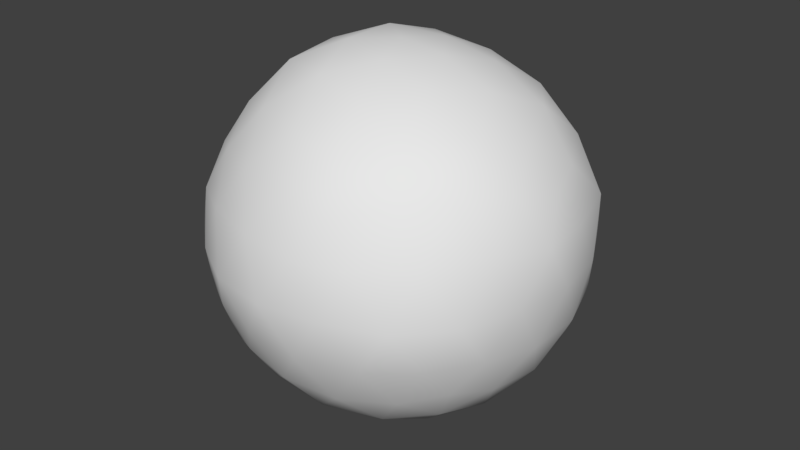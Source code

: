 # Source: snowball.blend  (saved by Blender 2.79.0; exported with 4.5.12 LTS)
import bpy
from mathutils import Matrix  # noqa: F401  (used for matrix-valued properties, if any)

bpy.ops.wm.read_factory_settings(use_empty=True)
scene = bpy.context.scene
scene.name = 'Scene'

# ---- collections
col_collection_1 = bpy.data.collections.new('Collection 1'); scene.collection.children.link(col_collection_1)

# ---- world
world_world = bpy.data.worlds.new('World'); scene.world = world_world
world_world.color = (0.05088, 0.05088, 0.05088)
world_world.use_sun_shadow = False
world_world.sun_shadow_jitter_overblur = 0.0
world_world.cycles.sampling_method = 'MANUAL'

# ---- meshes
me_cube_001 = bpy.data.meshes.new('Cube.001')
me_cube_001.from_pydata([(-0.0003481, 0.00575, -1.024), (0.7236, -0.5257, -0.4472), (-0.2764, -0.8507, -0.4472), (-0.9043, 0.0004652, -0.4529), (-0.2808, 0.8596, -0.4543), (0.7241, 0.5263, -0.4475), (0.2862, -0.8801, 0.4645), (-0.7241, -0.5261, 0.4474), (-0.7501, 0.5448, 0.4647), (0.2792, 0.8625, 0.4533), (0.9139, 3.503e-05, 0.4562), (-0.000304, -0.0001353, 1.002), (-0.2337, -0.7179, -0.659), (-0.1625, -0.5001, -0.8508), (-0.07775, -0.2386, -0.9686), (0.204, -0.1476, -0.9726), (0.4253, -0.309, -0.8507), (0.6095, -0.4429, -0.6575), (0.5319, -0.6817, -0.5023), (0.2629, -0.809, -0.5257), (-0.02964, -0.8642, -0.5023), (0.8127, 0.2952, -0.5023), (0.8506, 0.0, -0.5257), (0.8127, -0.2952, -0.5023), (0.2076, 0.1549, -1.001), (0.4277, 0.3123, -0.8615), (0.6096, 0.4431, -0.6581), (-0.7848, 0.001903, -0.6906), (-0.5493, 0.004462, -0.8837), (-0.2575, 0.007364, -0.9857), (-0.496, -0.7313, -0.5135), (-0.7105, -0.5172, -0.5436), (-0.8388, -0.2416, -0.5082), (-0.2479, 0.7493, -0.7019), (-0.1768, 0.5273, -0.8929), (-0.08198, 0.2511, -1.012), (-0.8535, 0.2484, -0.5203), (-0.7364, 0.5343, -0.5691), (-0.4977, 0.7327, -0.5263), (-0.03073, 0.8689, -0.5079), (0.2629, 0.8097, -0.527), (0.5332, 0.6833, -0.5032), (0.9922, -0.152, 0.2619), (0.9511, -0.309, -1.752e-08), (0.8607, -0.4429, -0.2512), (0.8607, 0.4429, -0.2512), (0.9511, 0.309, 1.752e-08), (0.9592, 0.1477, 0.2521), (0.1565, -0.9612, 0.2525), (-0.002134, -1.033, 0.001353), (-0.1552, -0.9555, -0.2512), (0.6961, -0.6907, -0.254), (0.6223, -0.8567, -0.0003449), (0.4409, -0.8741, 0.2529), (-0.8859, -0.4568, 0.2562), (-0.989, -0.3215, -0.0009901), (-0.9966, -0.1539, -0.2595), (-0.4367, -0.8652, -0.2515), (-0.593, -0.818, -0.0001125), (-0.6994, -0.6916, 0.2542), (-0.7144, 0.7089, 0.2559), (-0.6288, 0.869, 0.001893), (-0.452, 0.8966, -0.2543), (-0.9674, 0.1491, -0.2535), (-0.9729, 0.3222, 0.0004708), (-0.8885, 0.4582, 0.2562), (0.4373, 0.8687, 0.2516), (0.5889, 0.8118, -0.0001555), (0.6907, 0.686, -0.2532), (-0.1609, 0.973, -0.2536), (0.0007926, 1.045, 0.002267), (0.158, 0.9862, 0.2573), (0.8499, -0.246, 0.5145), (0.7287, -0.5284, 0.5575), (0.4982, -0.7422, 0.5223), (0.03231, -0.8796, 0.5125), (-0.2629, -0.809, 0.5257), (-0.5319, -0.6817, 0.5023), (-0.8127, -0.2952, 0.5023), (-0.8645, 0.0004996, 0.5328), (-0.8166, 0.2966, 0.5042), (-0.5548, 0.7102, 0.5301), (-0.2767, 0.855, 0.5594), (0.02951, 0.8975, 0.5206), (0.4842, 0.7172, 0.5026), (0.698, 0.5057, 0.5311), (0.8314, 0.239, 0.5025), (0.0776, -0.2389, 0.968), (0.1652, -0.5076, 0.8613), (0.2389, -0.7355, 0.6743), (0.7536, -4.302e-05, 0.6576), (0.5261, 5.252e-05, 0.8512), (0.2511, 0.0, 0.9679), (-0.2095, -0.1514, 0.9923), (-0.4401, -0.3219, 0.8824), (-0.6129, -0.445, 0.6625), (-0.2103, 0.1539, 0.9949), (-0.4366, 0.3192, 0.8785), (-0.6242, 0.4558, 0.6727), (0.07761, 0.2389, 0.968), (0.1625, 0.5, 0.8507), (0.2343, 0.7229, 0.662), (0.3621, 0.263, 0.8948), (0.6451, 0.2675, 0.7336), (0.4515, 0.5289, 0.729), (-0.1429, 0.4329, 0.9125), (-0.05435, 0.6994, 0.7327), (-0.3762, 0.61, 0.7481), (-0.4536, -0.001764, 0.9098), (-0.6708, 0.1625, 0.7236), (-0.6764, -0.1648, 0.7319), (-0.1406, -0.4282, 0.9019), (-0.3634, -0.5896, 0.7273), (-0.0515, -0.6961, 0.7311), (0.3625, -0.2639, 0.8963), (0.4613, -0.5443, 0.7465), (0.6565, -0.2707, 0.7432), (0.8903, 0.44, 0.2877), (0.809, 0.5878, 0.0), (0.671, 0.6883, 0.2765), (-0.1432, 0.9898, 0.2859), (-0.3365, 1.017, 0.0001229), (-0.4748, 0.9051, 0.2844), (-0.977, 0.1685, 0.2868), (-1.041, -0.001022, -0.001417), (-0.9478, -0.1627, 0.2765), (-0.4473, -0.8508, 0.2764), (-0.3179, -0.9811, 0.001281), (-0.1385, -0.953, 0.2766), (0.6816, -0.6991, 0.2802), (0.8439, -0.618, -0.000872), (0.8734, -0.431, 0.282), (0.3186, 0.9876, -0.0002832), (0.458, 0.8749, -0.2818), (0.1421, 0.9684, -0.2786), (-0.8469, 0.6175, 0.0006496), (-0.6888, 0.7069, -0.2789), (-0.8776, 0.4354, -0.2783), (-0.8362, -0.6079, 0.00292), (-0.8691, -0.4301, -0.2793), (-0.6877, -0.7043, -0.2846), (0.3172, -0.9734, -0.001488), (0.1382, -0.9511, -0.2764), (0.4482, -0.8527, -0.2767), (1.0, 0.0, 0.0), (0.9472, -0.1625, -0.2764), (0.9472, 0.1625, -0.2764), (0.3619, 0.59, -0.7289), (0.1385, 0.4334, -0.9221), (0.04784, 0.7067, -0.7497), (-0.4686, 0.5551, -0.7664), (-0.3738, 0.2767, -0.9231), (-0.6546, 0.2755, -0.7498), (-0.6629, -0.2725, -0.7503), (-0.3637, -0.2629, -0.8973), (-0.4616, -0.5413, -0.7437), (0.6708, 0.1625, -0.7238), (0.6708, -0.1625, -0.7236), (0.4478, 0.0007857, -0.8968), (0.05279, -0.6882, -0.7236), (0.1382, -0.4253, -0.8944), (0.3618, -0.5878, -0.7236)], [], [(0, 15, 14), (1, 17, 23), (0, 14, 29), (0, 29, 35), (0, 35, 24), (1, 23, 44), (2, 20, 50), (3, 32, 56), (4, 38, 62), (5, 41, 68), (1, 44, 51), (2, 50, 57), (3, 56, 63), (4, 62, 69), (5, 68, 45), (6, 74, 89), (7, 77, 95), (8, 80, 98), (9, 83, 101), (10, 86, 90), (92, 99, 11), (91, 102, 92), (90, 103, 91), (92, 102, 99), (102, 100, 99), (91, 103, 102), (103, 104, 102), (102, 104, 100), (104, 101, 100), (90, 86, 103), (86, 85, 103), (103, 85, 104), (85, 84, 104), (104, 84, 101), (84, 9, 101), (99, 96, 11), (100, 105, 99), (101, 106, 100), (99, 105, 96), (105, 97, 96), (100, 106, 105), (106, 107, 105), (105, 107, 97), (107, 98, 97), (101, 83, 106), (83, 82, 106), (106, 82, 107), (82, 81, 107), (107, 81, 98), (81, 8, 98), (96, 93, 11), (97, 108, 96), (98, 109, 97), (96, 108, 93), (108, 94, 93), (97, 109, 108), (109, 110, 108), (108, 110, 94), (110, 95, 94), (98, 80, 109), (80, 79, 109), (109, 79, 110), (79, 78, 110), (110, 78, 95), (78, 7, 95), (93, 87, 11), (94, 111, 93), (95, 112, 94), (93, 111, 87), (111, 88, 87), (94, 112, 111), (112, 113, 111), (111, 113, 88), (113, 89, 88), (95, 77, 112), (77, 76, 112), (112, 76, 113), (76, 75, 113), (113, 75, 89), (75, 6, 89), (87, 92, 11), (88, 114, 87), (89, 115, 88), (87, 114, 92), (114, 91, 92), (88, 115, 114), (115, 116, 114), (114, 116, 91), (116, 90, 91), (89, 74, 115), (74, 73, 115), (115, 73, 116), (73, 72, 116), (116, 72, 90), (72, 10, 90), (47, 86, 10), (46, 117, 47), (45, 118, 46), (47, 117, 86), (117, 85, 86), (46, 118, 117), (118, 119, 117), (117, 119, 85), (119, 84, 85), (45, 68, 118), (68, 67, 118), (118, 67, 119), (67, 66, 119), (119, 66, 84), (66, 9, 84), (71, 83, 9), (70, 120, 71), (69, 121, 70), (71, 120, 83), (120, 82, 83), (70, 121, 120), (121, 122, 120), (120, 122, 82), (122, 81, 82), (69, 62, 121), (62, 61, 121), (121, 61, 122), (61, 60, 122), (122, 60, 81), (60, 8, 81), (65, 80, 8), (64, 123, 65), (63, 124, 64), (65, 123, 80), (123, 79, 80), (64, 124, 123), (124, 125, 123), (123, 125, 79), (125, 78, 79), (63, 56, 124), (56, 55, 124), (124, 55, 125), (55, 54, 125), (125, 54, 78), (54, 7, 78), (59, 77, 7), (58, 126, 59), (57, 127, 58), (59, 126, 77), (126, 76, 77), (58, 127, 126), (127, 128, 126), (126, 128, 76), (128, 75, 76), (57, 50, 127), (50, 49, 127), (127, 49, 128), (49, 48, 128), (128, 48, 75), (48, 6, 75), (53, 74, 6), (52, 129, 53), (51, 130, 52), (53, 129, 74), (129, 73, 74), (52, 130, 129), (130, 131, 129), (129, 131, 73), (131, 72, 73), (51, 44, 130), (44, 43, 130), (130, 43, 131), (43, 42, 131), (131, 42, 72), (42, 10, 72), (66, 71, 9), (67, 132, 66), (68, 133, 67), (66, 132, 71), (132, 70, 71), (67, 133, 132), (133, 134, 132), (132, 134, 70), (134, 69, 70), (68, 41, 133), (41, 40, 133), (133, 40, 134), (40, 39, 134), (134, 39, 69), (39, 4, 69), (60, 65, 8), (61, 135, 60), (62, 136, 61), (60, 135, 65), (135, 64, 65), (61, 136, 135), (136, 137, 135), (135, 137, 64), (137, 63, 64), (62, 38, 136), (38, 37, 136), (136, 37, 137), (37, 36, 137), (137, 36, 63), (36, 3, 63), (54, 59, 7), (55, 138, 54), (56, 139, 55), (54, 138, 59), (138, 58, 59), (55, 139, 138), (139, 140, 138), (138, 140, 58), (140, 57, 58), (56, 32, 139), (32, 31, 139), (139, 31, 140), (31, 30, 140), (140, 30, 57), (30, 2, 57), (48, 53, 6), (49, 141, 48), (50, 142, 49), (48, 141, 53), (141, 52, 53), (49, 142, 141), (142, 143, 141), (141, 143, 52), (143, 51, 52), (50, 20, 142), (20, 19, 142), (142, 19, 143), (19, 18, 143), (143, 18, 51), (18, 1, 51), (42, 47, 10), (43, 144, 42), (44, 145, 43), (42, 144, 47), (144, 46, 47), (43, 145, 144), (145, 146, 144), (144, 146, 46), (146, 45, 46), (44, 23, 145), (23, 22, 145), (145, 22, 146), (22, 21, 146), (146, 21, 45), (21, 5, 45), (26, 41, 5), (25, 147, 26), (24, 148, 25), (26, 147, 41), (147, 40, 41), (25, 148, 147), (148, 149, 147), (147, 149, 40), (149, 39, 40), (24, 35, 148), (35, 34, 148), (148, 34, 149), (34, 33, 149), (149, 33, 39), (33, 4, 39), (33, 38, 4), (34, 150, 33), (35, 151, 34), (33, 150, 38), (150, 37, 38), (34, 151, 150), (151, 152, 150), (150, 152, 37), (152, 36, 37), (35, 29, 151), (29, 28, 151), (151, 28, 152), (28, 27, 152), (152, 27, 36), (27, 3, 36), (27, 32, 3), (28, 153, 27), (29, 154, 28), (27, 153, 32), (153, 31, 32), (28, 154, 153), (154, 155, 153), (153, 155, 31), (155, 30, 31), (29, 14, 154), (14, 13, 154), (154, 13, 155), (13, 12, 155), (155, 12, 30), (12, 2, 30), (21, 26, 5), (22, 156, 21), (23, 157, 22), (21, 156, 26), (156, 25, 26), (22, 157, 156), (157, 158, 156), (156, 158, 25), (158, 24, 25), (23, 17, 157), (17, 16, 157), (157, 16, 158), (16, 15, 158), (158, 15, 24), (15, 0, 24), (12, 20, 2), (13, 159, 12), (14, 160, 13), (12, 159, 20), (159, 19, 20), (13, 160, 159), (160, 161, 159), (159, 161, 19), (161, 18, 19), (14, 15, 160), (15, 16, 160), (160, 16, 161), (16, 17, 161), (161, 17, 18), (17, 1, 18)])
me_cube_001.polygons.foreach_set('use_smooth', [True] * 320)
_uv = me_cube_001.uv_layers.new(name='UVMap')
_uv.uv.foreach_set('vector', [0.9219, 0.496, 0.952, 0.483, 0.9541, 0.5394, 0.3576, 0.1687, 0.3384, 0.2224, 0.324, 0.1624, 0.9219, 0.496, 0.9541, 0.5394, 0.9085, 0.5443, 0.9219, 0.496, 0.9085, 0.5443, 0.8789, 0.4883, 0.9219, 0.496, 0.8789, 0.4883, 0.9059, 0.4502, 0.3576, 0.1687, 0.324, 0.1624, 0.3599, 0.114, 0.4863, 0.3468, 0.4554, 0.311, 0.5048, 0.294, 0.8522, 0.7265, 0.8964, 0.7306, 0.8618, 0.7829, 0.4185, 0.6631, 0.3689, 0.6392, 0.4202, 0.623, 0.1786, 0.17, 0.1526, 0.1215, 0.2042, 0.1227, 0.3576, 0.1687, 0.3599, 0.114, 0.3959, 0.1428, 0.4863, 0.3468, 0.5048, 0.294, 0.5268, 0.345, 0.8522, 0.7265, 0.8618, 0.7829, 0.8148, 0.7504, 0.4185, 0.6631, 0.4202, 0.623, 0.4716, 0.6601, 0.1786, 0.17, 0.2042, 0.1227, 0.2195, 0.1906, 0.6399, 0.04896, 0.6705, 0.05961, 0.6275, 0.09829, 0.1335, 0.5825, 0.1555, 0.5319, 0.1769, 0.5953, 0.1547, 0.8155, 0.1499, 0.7698, 0.1951, 0.7901, 0.6642, 0.6168, 0.6306, 0.5837, 0.6905, 0.5775, 0.791, 0.1623, 0.7991, 0.2221, 0.7536, 0.1932, 0.6675, 0.2668, 0.6699, 0.3324, 0.6362, 0.2946, 0.7094, 0.2304, 0.7109, 0.3031, 0.6675, 0.2668, 0.7536, 0.1932, 0.7585, 0.2636, 0.7094, 0.2304, 0.6675, 0.2668, 0.7109, 0.3031, 0.6699, 0.3324, 0.7109, 0.3031, 0.7146, 0.3678, 0.6699, 0.3324, 0.7094, 0.2304, 0.7585, 0.2636, 0.7109, 0.3031, 0.7585, 0.2636, 0.7613, 0.3355, 0.7109, 0.3031, 0.7109, 0.3031, 0.7613, 0.3355, 0.7146, 0.3678, 0.7613, 0.3355, 0.7613, 0.3915, 0.7146, 0.3678, 0.7536, 0.1932, 0.7991, 0.2221, 0.7585, 0.2636, 0.7991, 0.2221, 0.8058, 0.2914, 0.7585, 0.2636, 0.7585, 0.2636, 0.8058, 0.2914, 0.7613, 0.3355, 0.8058, 0.2914, 0.8041, 0.3534, 0.7613, 0.3355, 0.7613, 0.3355, 0.8041, 0.3534, 0.7613, 0.3915, 0.7092, 0.6235, 0.6642, 0.6168, 0.6905, 0.5775, 0.6699, 0.3324, 0.6275, 0.3463, 0.6362, 0.2946, 0.7146, 0.3678, 0.6685, 0.3896, 0.6699, 0.3324, 0.6905, 0.5775, 0.6508, 0.5357, 0.7092, 0.5319, 0.6699, 0.3324, 0.6685, 0.3896, 0.6275, 0.3463, 0.6653, 0.4864, 0.6082, 0.4504, 0.6678, 0.4502, 0.7092, 0.5319, 0.6508, 0.5357, 0.6653, 0.4864, 0.6508, 0.5357, 0.5966, 0.4924, 0.6653, 0.4864, 0.6653, 0.4864, 0.5966, 0.4924, 0.6082, 0.4504, 0.5966, 0.4924, 0.5411, 0.4636, 0.6082, 0.4504, 0.6905, 0.5775, 0.6306, 0.5837, 0.6508, 0.5357, 0.6306, 0.5837, 0.5827, 0.5425, 0.6508, 0.5357, 0.6508, 0.5357, 0.5827, 0.5425, 0.5966, 0.4924, 0.5827, 0.5425, 0.5293, 0.5056, 0.5966, 0.4924, 0.5966, 0.4924, 0.5293, 0.5056, 0.5411, 0.4636, 0.5293, 0.5056, 0.4848, 0.4806, 0.5411, 0.4636, 0.6275, 0.3463, 0.6, 0.2845, 0.6362, 0.2946, 0.2396, 0.7484, 0.2365, 0.6821, 0.2736, 0.6942, 0.1951, 0.7901, 0.1929, 0.7332, 0.2396, 0.7484, 0.2736, 0.6942, 0.2365, 0.6821, 0.2673, 0.6285, 0.2365, 0.6821, 0.2273, 0.6112, 0.2673, 0.6285, 0.2396, 0.7484, 0.1929, 0.7332, 0.2365, 0.6821, 0.1929, 0.7332, 0.1872, 0.6637, 0.2365, 0.6821, 0.2365, 0.6821, 0.1872, 0.6637, 0.2273, 0.6112, 0.1872, 0.6637, 0.1769, 0.5953, 0.2273, 0.6112, 0.1951, 0.7901, 0.1499, 0.7698, 0.1929, 0.7332, 0.1499, 0.7698, 0.1442, 0.7118, 0.1929, 0.7332, 0.1929, 0.7332, 0.1442, 0.7118, 0.1872, 0.6637, 0.1442, 0.7118, 0.1384, 0.6423, 0.1872, 0.6637, 0.1872, 0.6637, 0.1384, 0.6423, 0.1769, 0.5953, 0.1384, 0.6423, 0.1335, 0.5825, 0.1769, 0.5953, 0.6, 0.2845, 0.6263, 0.2362, 0.6362, 0.2946, 0.2273, 0.6112, 0.2544, 0.5597, 0.2673, 0.6285, 0.1769, 0.5953, 0.2056, 0.5417, 0.2273, 0.6112, 0.6, 0.2845, 0.5912, 0.2152, 0.6263, 0.2362, 0.5912, 0.2152, 0.6219, 0.1654, 0.6263, 0.2362, 0.2273, 0.6112, 0.2056, 0.5417, 0.2544, 0.5597, 0.2056, 0.5417, 0.2314, 0.4885, 0.2544, 0.5597, 0.2544, 0.5597, 0.2314, 0.4885, 0.2736, 0.5116, 0.5932, 0.1397, 0.6275, 0.09829, 0.6219, 0.1654, 0.1769, 0.5953, 0.1555, 0.5319, 0.2056, 0.5417, 0.1555, 0.5319, 0.18, 0.4789, 0.2056, 0.5417, 0.2056, 0.5417, 0.18, 0.4789, 0.2314, 0.4885, 0.18, 0.4789, 0.2025, 0.4345, 0.2314, 0.4885, 0.2314, 0.4885, 0.2025, 0.4345, 0.2476, 0.4499, 0.5687, 0.1416, 0.5369, 0.1035, 0.555, 0.08002, 0.6263, 0.2362, 0.6675, 0.2668, 0.6362, 0.2946, 0.6219, 0.1654, 0.6627, 0.1971, 0.6263, 0.2362, 0.6275, 0.09829, 0.6627, 0.1197, 0.6219, 0.1654, 0.6263, 0.2362, 0.6627, 0.1971, 0.6675, 0.2668, 0.6627, 0.1971, 0.7094, 0.2304, 0.6675, 0.2668, 0.6219, 0.1654, 0.6627, 0.1197, 0.6627, 0.1971, 0.6627, 0.1197, 0.7097, 0.1548, 0.6627, 0.1971, 0.6627, 0.1971, 0.7097, 0.1548, 0.7094, 0.2304, 0.7097, 0.1548, 0.7536, 0.1932, 0.7094, 0.2304, 0.6275, 0.09829, 0.6705, 0.05961, 0.6627, 0.1197, 0.6705, 0.05961, 0.7123, 0.08199, 0.6627, 0.1197, 0.6627, 0.1197, 0.7123, 0.08199, 0.7097, 0.1548, 0.7123, 0.08199, 0.7557, 0.1235, 0.7097, 0.1548, 0.7097, 0.1548, 0.7557, 0.1235, 0.7536, 0.1932, 0.7557, 0.1235, 0.791, 0.1623, 0.7536, 0.1932, 0.8293, 0.1724, 0.7991, 0.2221, 0.791, 0.1623, 0.2626, 0.2153, 0.298, 0.1671, 0.2968, 0.2383, 0.2195, 0.1906, 0.251, 0.1421, 0.2626, 0.2153, 0.8293, 0.1724, 0.8449, 0.2408, 0.7991, 0.2221, 0.8449, 0.2408, 0.8058, 0.2914, 0.7991, 0.2221, 0.2626, 0.2153, 0.251, 0.1421, 0.298, 0.1671, 0.251, 0.1421, 0.2763, 0.09414, 0.298, 0.1671, 0.8449, 0.2408, 0.8442, 0.3121, 0.8058, 0.2914, 0.8442, 0.3121, 0.8041, 0.3534, 0.8058, 0.2914, 0.2195, 0.1906, 0.2042, 0.1227, 0.251, 0.1421, 0.2042, 0.1227, 0.2304, 0.07375, 0.251, 0.1421, 0.251, 0.1421, 0.2304, 0.07375, 0.2763, 0.09414, 0.2304, 0.07375, 0.2503, 0.0352, 0.2763, 0.09414, 0.706, 0.669, 0.6597, 0.6586, 0.7092, 0.6235, 0.6597, 0.6586, 0.6642, 0.6168, 0.7092, 0.6235, 0.6106, 0.6352, 0.6306, 0.5837, 0.6642, 0.6168, 0.5413, 0.6524, 0.5617, 0.599, 0.6106, 0.6352, 0.4716, 0.6601, 0.4812, 0.6136, 0.5413, 0.6524, 0.6106, 0.6352, 0.5617, 0.599, 0.6306, 0.5837, 0.5617, 0.599, 0.5827, 0.5425, 0.6306, 0.5837, 0.5413, 0.6524, 0.4812, 0.6136, 0.5617, 0.599, 0.4812, 0.6136, 0.503, 0.5569, 0.5617, 0.599, 0.5617, 0.599, 0.503, 0.5569, 0.5827, 0.5425, 0.503, 0.5569, 0.5293, 0.5056, 0.5827, 0.5425, 0.4716, 0.6601, 0.4202, 0.623, 0.4812, 0.6136, 0.4202, 0.623, 0.4302, 0.5712, 0.4812, 0.6136, 0.4812, 0.6136, 0.4302, 0.5712, 0.503, 0.5569, 0.4302, 0.5712, 0.4567, 0.5206, 0.503, 0.5569, 0.503, 0.5569, 0.4567, 0.5206, 0.5293, 0.5056, 0.4567, 0.5206, 0.4848, 0.4806, 0.5293, 0.5056, 0.1097, 0.8043, 0.1499, 0.7698, 0.1547, 0.8155, 0.06148, 0.7759, 0.1009, 0.7517, 0.1097, 0.8043, 0.8148, 0.7504, 0.8213, 0.8114, 0.773, 0.7699, 0.1097, 0.8043, 0.1009, 0.7517, 0.1499, 0.7698, 0.1009, 0.7517, 0.1442, 0.7118, 0.1499, 0.7698, 0.06148, 0.7759, 0.0489, 0.7131, 0.1009, 0.7517, 0.0489, 0.7131, 0.09545, 0.6774, 0.1009, 0.7517, 0.1009, 0.7517, 0.09545, 0.6774, 0.1442, 0.7118, 0.09545, 0.6774, 0.1384, 0.6423, 0.1442, 0.7118, 0.8148, 0.7504, 0.8618, 0.7829, 0.8213, 0.8114, 0.01125, 0.6684, 0.04726, 0.6392, 0.0489, 0.7131, 0.0489, 0.7131, 0.04726, 0.6392, 0.09545, 0.6774, 0.04726, 0.6392, 0.09208, 0.6076, 0.09545, 0.6774, 0.09545, 0.6774, 0.09208, 0.6076, 0.1384, 0.6423, 0.09208, 0.6076, 0.1335, 0.5825, 0.1384, 0.6423, 0.1035, 0.5389, 0.1555, 0.5319, 0.1335, 0.5825, 0.07236, 0.4939, 0.1258, 0.4807, 0.1035, 0.5389, 0.5268, 0.345, 0.5531, 0.2837, 0.5687, 0.3341, 0.1035, 0.5389, 0.1258, 0.4807, 0.1555, 0.5319, 0.1258, 0.4807, 0.18, 0.4789, 0.1555, 0.5319, 0.07236, 0.4939, 0.09348, 0.432, 0.1258, 0.4807, 0.09348, 0.432, 0.1509, 0.4285, 0.1258, 0.4807, 0.1258, 0.4807, 0.1509, 0.4285, 0.18, 0.4789, 0.1509, 0.4285, 0.2025, 0.4345, 0.18, 0.4789, 0.5268, 0.345, 0.5048, 0.294, 0.5531, 0.2837, 0.5048, 0.294, 0.5245, 0.2268, 0.5531, 0.2837, 0.5531, 0.2837, 0.5245, 0.2268, 0.5645, 0.2087, 0.5245, 0.2268, 0.5318, 0.1595, 0.5645, 0.2087, 0.5645, 0.2087, 0.5318, 0.1595, 0.5687, 0.1416, 0.5318, 0.1595, 0.5369, 0.1035, 0.5687, 0.1416, 0.4957, 0.1088, 0.511, 0.05713, 0.5369, 0.1035, 0.446, 0.1157, 0.4604, 0.06212, 0.4957, 0.1088, 0.3959, 0.1428, 0.4045, 0.07717, 0.446, 0.1157, 0.4957, 0.1088, 0.4604, 0.06212, 0.511, 0.05713, 0.4604, 0.06212, 0.4746, 0.01125, 0.511, 0.05713, 0.446, 0.1157, 0.4045, 0.07717, 0.4604, 0.06212, 0.7712, 0.01125, 0.7641, 0.06674, 0.7184, 0.03196, 0.4604, 0.06212, 0.4199, 0.02866, 0.4746, 0.01125, 0.7641, 0.06674, 0.7557, 0.1235, 0.7123, 0.08199, 0.3959, 0.1428, 0.3599, 0.114, 0.4045, 0.07717, 0.2088, 0.3821, 0.2551, 0.3489, 0.24, 0.406, 0.7712, 0.01125, 0.8112, 0.06272, 0.7641, 0.06674, 0.8112, 0.06272, 0.8047, 0.1094, 0.7641, 0.06674, 0.7641, 0.06674, 0.8047, 0.1094, 0.7557, 0.1235, 0.8047, 0.1094, 0.791, 0.1623, 0.7557, 0.1235, 0.6597, 0.6586, 0.6106, 0.6352, 0.6642, 0.6168, 0.6463, 0.7014, 0.5975, 0.6837, 0.6597, 0.6586, 0.2042, 0.1227, 0.1779, 0.06225, 0.2304, 0.07375, 0.6597, 0.6586, 0.5975, 0.6837, 0.6106, 0.6352, 0.5975, 0.6837, 0.5413, 0.6524, 0.6106, 0.6352, 0.2304, 0.07375, 0.1779, 0.06225, 0.204, 0.01125, 0.1779, 0.06225, 0.1462, 0.01326, 0.204, 0.01125, 0.5975, 0.6837, 0.5214, 0.6961, 0.5413, 0.6524, 0.5214, 0.6961, 0.4716, 0.6601, 0.5413, 0.6524, 0.2042, 0.1227, 0.1526, 0.1215, 0.1779, 0.06225, 0.1526, 0.1215, 0.1222, 0.07086, 0.1779, 0.06225, 0.1779, 0.06225, 0.1222, 0.07086, 0.1462, 0.01326, 0.1222, 0.07086, 0.09463, 0.03051, 0.1462, 0.01326, 0.5214, 0.6961, 0.4541, 0.6976, 0.4716, 0.6601, 0.4541, 0.6976, 0.4185, 0.6631, 0.4716, 0.6601, 0.4567, 0.5206, 0.427, 0.4843, 0.4848, 0.4806, 0.4302, 0.5712, 0.3925, 0.5302, 0.4567, 0.5206, 0.4202, 0.623, 0.375, 0.587, 0.4302, 0.5712, 0.4567, 0.5206, 0.3925, 0.5302, 0.427, 0.4843, 0.3925, 0.5302, 0.3714, 0.4962, 0.427, 0.4843, 0.4302, 0.5712, 0.375, 0.587, 0.3925, 0.5302, 0.7399, 0.6478, 0.7748, 0.7051, 0.7317, 0.721, 0.7317, 0.721, 0.7748, 0.7051, 0.773, 0.7699, 0.7748, 0.7051, 0.8148, 0.7504, 0.773, 0.7699, 0.4202, 0.623, 0.3689, 0.6392, 0.375, 0.587, 0.3689, 0.6392, 0.3205, 0.6045, 0.375, 0.587, 0.7399, 0.6478, 0.7814, 0.6323, 0.7748, 0.7051, 0.7814, 0.6323, 0.8189, 0.6855, 0.7748, 0.7051, 0.7748, 0.7051, 0.8189, 0.6855, 0.8148, 0.7504, 0.8189, 0.6855, 0.8522, 0.7265, 0.8148, 0.7504, 0.09208, 0.6076, 0.1035, 0.5389, 0.1335, 0.5825, 0.04726, 0.6392, 0.05563, 0.5629, 0.09208, 0.6076, 0.01125, 0.6684, 0.01405, 0.596, 0.04726, 0.6392, 0.09208, 0.6076, 0.05563, 0.5629, 0.1035, 0.5389, 0.05563, 0.5629, 0.07236, 0.4939, 0.1035, 0.5389, 0.04726, 0.6392, 0.01405, 0.596, 0.05563, 0.5629, 0.01405, 0.596, 0.02378, 0.5193, 0.05563, 0.5629, 0.05563, 0.5629, 0.02378, 0.5193, 0.07236, 0.4939, 0.5364, 0.3959, 0.5268, 0.345, 0.5687, 0.3341, 0.8618, 0.7829, 0.8964, 0.7306, 0.9121, 0.7847, 0.8964, 0.7306, 0.9474, 0.7301, 0.9121, 0.7847, 0.9121, 0.7847, 0.9474, 0.7301, 0.9635, 0.7792, 0.9474, 0.7301, 0.9888, 0.7182, 0.9635, 0.7792, 0.5364, 0.3959, 0.4919, 0.397, 0.5268, 0.345, 0.4919, 0.397, 0.4863, 0.3468, 0.5268, 0.345, 0.5318, 0.1595, 0.4957, 0.1088, 0.5369, 0.1035, 0.5245, 0.2268, 0.4865, 0.1702, 0.5318, 0.1595, 0.5048, 0.294, 0.4712, 0.2452, 0.5245, 0.2268, 0.5318, 0.1595, 0.4865, 0.1702, 0.4957, 0.1088, 0.4865, 0.1702, 0.446, 0.1157, 0.4957, 0.1088, 0.5245, 0.2268, 0.4712, 0.2452, 0.4865, 0.1702, 0.4712, 0.2452, 0.4314, 0.1901, 0.4865, 0.1702, 0.4865, 0.1702, 0.4314, 0.1901, 0.446, 0.1157, 0.4314, 0.1901, 0.3959, 0.1428, 0.446, 0.1157, 0.5048, 0.294, 0.4554, 0.311, 0.4712, 0.2452, 0.4554, 0.311, 0.4181, 0.2624, 0.4712, 0.2452, 0.4712, 0.2452, 0.4181, 0.2624, 0.4314, 0.1901, 0.4181, 0.2624, 0.3831, 0.211, 0.4314, 0.1901, 0.4314, 0.1901, 0.3831, 0.211, 0.3959, 0.1428, 0.3831, 0.211, 0.3576, 0.1687, 0.3959, 0.1428, 0.8047, 0.1094, 0.8293, 0.1724, 0.791, 0.1623, 0.2551, 0.3489, 0.264, 0.2865, 0.298, 0.3056, 0.2088, 0.3821, 0.2178, 0.3306, 0.2551, 0.3489, 0.8047, 0.1094, 0.8449, 0.12, 0.8293, 0.1724, 0.264, 0.2865, 0.2626, 0.2153, 0.2968, 0.2383, 0.2551, 0.3489, 0.2178, 0.3306, 0.264, 0.2865, 0.2178, 0.3306, 0.2217, 0.2603, 0.264, 0.2865, 0.264, 0.2865, 0.2217, 0.2603, 0.2626, 0.2153, 0.2217, 0.2603, 0.2195, 0.1906, 0.2626, 0.2153, 0.2088, 0.3821, 0.1704, 0.3583, 0.2178, 0.3306, 0.1704, 0.3583, 0.1747, 0.2991, 0.2178, 0.3306, 0.2178, 0.3306, 0.1747, 0.2991, 0.2217, 0.2603, 0.1747, 0.2991, 0.1775, 0.2307, 0.2217, 0.2603, 0.2217, 0.2603, 0.1775, 0.2307, 0.2195, 0.1906, 0.1775, 0.2307, 0.1786, 0.17, 0.2195, 0.1906, 0.1361, 0.188, 0.1526, 0.1215, 0.1786, 0.17, 0.08683, 0.21, 0.1018, 0.1374, 0.1361, 0.188, 0.04219, 0.231, 0.0493, 0.1606, 0.08683, 0.21, 0.1361, 0.188, 0.1018, 0.1374, 0.1526, 0.1215, 0.1018, 0.1374, 0.1222, 0.07086, 0.1526, 0.1215, 0.08683, 0.21, 0.0493, 0.1606, 0.1018, 0.1374, 0.0493, 0.1606, 0.06714, 0.08473, 0.1018, 0.1374, 0.1018, 0.1374, 0.06714, 0.08473, 0.1222, 0.07086, 0.06714, 0.08473, 0.09463, 0.03051, 0.1222, 0.07086, 0.04219, 0.231, 0.01125, 0.1845, 0.0493, 0.1606, 0.01125, 0.1845, 0.02123, 0.1103, 0.0493, 0.1606, 0.0493, 0.1606, 0.02123, 0.1103, 0.06714, 0.08473, 0.02123, 0.1103, 0.04312, 0.04634, 0.06714, 0.08473, 0.06714, 0.08473, 0.04312, 0.04634, 0.09463, 0.03051, 0.3848, 0.6887, 0.4185, 0.6631, 0.4541, 0.6976, 0.3848, 0.6887, 0.3689, 0.6392, 0.4185, 0.6631, 0.8245, 0.4946, 0.8006, 0.5584, 0.7757, 0.5119, 0.8789, 0.4883, 0.8575, 0.5471, 0.8245, 0.4946, 0.7757, 0.5119, 0.8006, 0.5584, 0.7579, 0.5794, 0.8006, 0.5584, 0.7814, 0.6323, 0.7579, 0.5794, 0.8245, 0.4946, 0.8575, 0.5471, 0.8006, 0.5584, 0.8575, 0.5471, 0.836, 0.6181, 0.8006, 0.5584, 0.8006, 0.5584, 0.836, 0.6181, 0.7814, 0.6323, 0.836, 0.6181, 0.8189, 0.6855, 0.7814, 0.6323, 0.8789, 0.4883, 0.9085, 0.5443, 0.8575, 0.5471, 0.9085, 0.5443, 0.8908, 0.6075, 0.8575, 0.5471, 0.8575, 0.5471, 0.8908, 0.6075, 0.836, 0.6181, 0.8908, 0.6075, 0.8704, 0.6738, 0.836, 0.6181, 0.836, 0.6181, 0.8704, 0.6738, 0.8189, 0.6855, 0.8704, 0.6738, 0.8522, 0.7265, 0.8189, 0.6855, 0.8704, 0.6738, 0.8964, 0.7306, 0.8522, 0.7265, 0.8908, 0.6075, 0.9223, 0.6708, 0.8704, 0.6738, 0.9085, 0.5443, 0.9418, 0.5995, 0.8908, 0.6075, 0.8704, 0.6738, 0.9223, 0.6708, 0.8964, 0.7306, 0.9223, 0.6708, 0.9474, 0.7301, 0.8964, 0.7306, 0.8908, 0.6075, 0.9418, 0.5995, 0.9223, 0.6708, 0.9418, 0.5995, 0.973, 0.6631, 0.9223, 0.6708, 0.9223, 0.6708, 0.973, 0.6631, 0.9474, 0.7301, 0.973, 0.6631, 0.9888, 0.7182, 0.9474, 0.7301, 0.9085, 0.5443, 0.9541, 0.5394, 0.9418, 0.5995, 0.9541, 0.5394, 0.9853, 0.5943, 0.9418, 0.5995, 0.9418, 0.5995, 0.9853, 0.5943, 0.973, 0.6631, 0.4001, 0.3908, 0.4468, 0.3727, 0.4467, 0.4277, 0.4467, 0.4277, 0.4468, 0.3727, 0.4919, 0.397, 0.4468, 0.3727, 0.4863, 0.3468, 0.4919, 0.397, 0.1775, 0.2307, 0.1361, 0.188, 0.1786, 0.17, 0.1747, 0.2991, 0.13, 0.2575, 0.1775, 0.2307, 0.1704, 0.3583, 0.1261, 0.3278, 0.1747, 0.2991, 0.1775, 0.2307, 0.13, 0.2575, 0.1361, 0.188, 0.13, 0.2575, 0.08683, 0.21, 0.1361, 0.188, 0.1747, 0.2991, 0.1261, 0.3278, 0.13, 0.2575, 0.1261, 0.3278, 0.08027, 0.2809, 0.13, 0.2575, 0.13, 0.2575, 0.08027, 0.2809, 0.08683, 0.21, 0.08027, 0.2809, 0.04219, 0.231, 0.08683, 0.21, 0.1704, 0.3583, 0.1255, 0.3796, 0.1261, 0.3278, 0.1255, 0.3796, 0.08062, 0.3435, 0.1261, 0.3278, 0.1261, 0.3278, 0.08062, 0.3435, 0.08027, 0.2809, 0.08062, 0.3435, 0.04214, 0.2946, 0.08027, 0.2809, 0.08027, 0.2809, 0.04214, 0.2946, 0.04219, 0.231, 0.04214, 0.2946, 0.01525, 0.2455, 0.04219, 0.231, 0.4468, 0.3727, 0.4554, 0.311, 0.4863, 0.3468, 0.4001, 0.3908, 0.4073, 0.3315, 0.4468, 0.3727, 0.9541, 0.5394, 0.9888, 0.5308, 0.9853, 0.5943, 0.4468, 0.3727, 0.4073, 0.3315, 0.4554, 0.311, 0.4073, 0.3315, 0.4181, 0.2624, 0.4554, 0.311, 0.4001, 0.3908, 0.3581, 0.344, 0.4073, 0.3315, 0.3581, 0.344, 0.3676, 0.2765, 0.4073, 0.3315, 0.4073, 0.3315, 0.3676, 0.2765, 0.4181, 0.2624, 0.3676, 0.2765, 0.3831, 0.211, 0.4181, 0.2624, 0.9541, 0.5394, 0.952, 0.483, 0.9888, 0.5308, 0.3205, 0.3457, 0.3244, 0.2862, 0.3581, 0.344, 0.3581, 0.344, 0.3244, 0.2862, 0.3676, 0.2765, 0.3244, 0.2862, 0.3384, 0.2224, 0.3676, 0.2765, 0.3676, 0.2765, 0.3384, 0.2224, 0.3831, 0.211, 0.3384, 0.2224, 0.3576, 0.1687, 0.3831, 0.211])
me_cube_001.use_remesh_preserve_volume = False
me_cube_001.use_remesh_preserve_attributes = False
me_cube_001.use_mirror_vertex_groups = False
me_cube_001.use_paint_bone_selection = False
me_cube_001.use_paint_mask = True
me_cube_001.update()

# ---- objects
ob_snowball = bpy.data.objects.new('Snowball', me_cube_001)

# ---- transforms, parenting, visibility, modifiers, constraints
ob_snowball.location = (0.0, 0.0, 0.0)
ob_snowball.lineart.crease_threshold = 0.0

# ---- collection membership
col_collection_1.objects.link(ob_snowball)

# ---- scene / render settings (as saved in the file)
scene.frame_start = 1; scene.frame_end = 250; scene.frame_set(1)
scene.render.engine = 'BLENDER_EEVEE_NEXT'
scene.render.resolution_percentage = 50
scene.render.dither_intensity = 0.0
scene.cycles.use_denoising = False
scene.cycles.samples = 128
scene.cycles.sampling_pattern = 'TABULATED_SOBOL'
scene.cycles.use_adaptive_sampling = False
scene.cycles.use_light_tree = False
scene.cycles.blur_glossy = 0.0
scene.cycles.sample_clamp_indirect = 0.0
scene.view_settings.view_transform = 'Standard'
bpy.context.view_layer.update()

# ---- added for rendering (the .blend has no active camera and no usable light): camera, sun
cam_auto = bpy.data.cameras.new('AutoCamera')
cam_auto.lens = 50.0
cam_auto.sensor_width = 36.0
cam_auto.clip_end = 1000.0
ob_auto_camera = bpy.data.objects.new('AutoCamera', cam_auto)
scene.collection.objects.link(ob_auto_camera)
ob_auto_camera.location = (3.26195, -3.9327, 2.61495)
ob_auto_camera.rotation_euler = (1.09748, -7.21219e-08, 0.694738)
scene.camera = ob_auto_camera
light_auto_sun = bpy.data.lights.new('AutoSun', 'SUN')
light_auto_sun.energy = 3.0
light_auto_sun.angle = 0.0523599
ob_auto_sun = bpy.data.objects.new('AutoSun', light_auto_sun)
scene.collection.objects.link(ob_auto_sun)
ob_auto_sun.rotation_euler = (0.872665, 0.174533, 0.523599)
bpy.context.view_layer.update()
